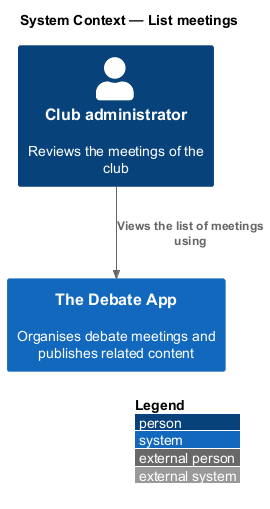

The diagram above was rendered by PlantUML. Its source (embedded in the PNG):
@startuml
!include <C4/C4_Context>
LAYOUT_WITH_LEGEND()
title System Context — List meetings

Person(p, "Club administrator", "Reviews the meetings of the club")
System(app, "The Debate App", "Organises debate meetings and publishes related content")

Rel(p, app, "Views the list of meetings using")
@enduml